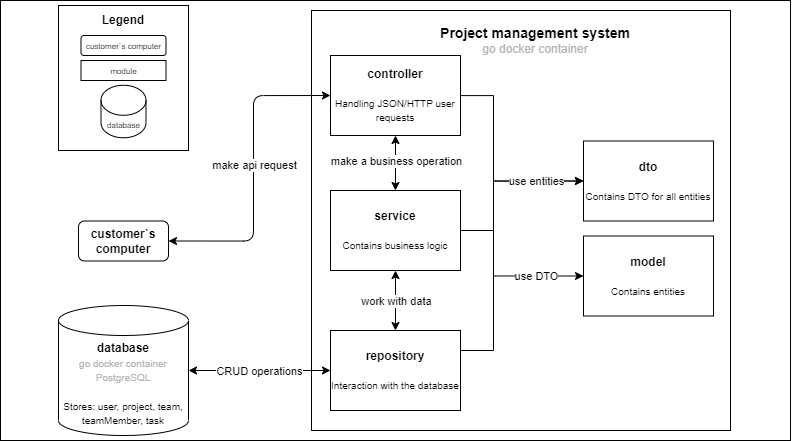

The diagram above was exported from draw.io. Its source (the exported page's mxGraphModel, read from the mxfile embedded in the PNG):
<mxGraphModel dx="617" dy="796" grid="1" gridSize="10" guides="1" tooltips="1" connect="1" arrows="1" fold="1" page="1" pageScale="1" pageWidth="827" pageHeight="1169" math="0" shadow="0">
  <root>
    <mxCell id="0" />
    <mxCell id="1" parent="0" />
    <mxCell id="ZCxYQZbHBfAMR4lX5slP-64" value="" style="whiteSpace=wrap;html=1;" parent="1" vertex="1">
      <mxGeometry x="846" y="20" width="790" height="440" as="geometry" />
    </mxCell>
    <mxCell id="ZCxYQZbHBfAMR4lX5slP-2" value="" style="whiteSpace=wrap;html=1;" parent="1" vertex="1">
      <mxGeometry x="1157" y="30" width="419" height="420" as="geometry" />
    </mxCell>
    <mxCell id="ZCxYQZbHBfAMR4lX5slP-3" value="&lt;b&gt;customer`s computer&lt;/b&gt;" style="rounded=1;whiteSpace=wrap;html=1;" parent="1" vertex="1">
      <mxGeometry x="924" y="240.5" width="90" height="40" as="geometry" />
    </mxCell>
    <mxCell id="ZCxYQZbHBfAMR4lX5slP-4" value="" style="endArrow=classic;html=1;rounded=1;endFill=1;strokeColor=default;startArrow=classic;startFill=1;exitX=1;exitY=0.5;exitDx=0;exitDy=0;entryX=0;entryY=0.5;entryDx=0;entryDy=0;edgeStyle=orthogonalEdgeStyle;" parent="1" source="ZCxYQZbHBfAMR4lX5slP-3" target="ZCxYQZbHBfAMR4lX5slP-9" edge="1">
      <mxGeometry relative="1" as="geometry">
        <mxPoint x="1056" y="-30" as="sourcePoint" />
        <mxPoint x="1136" y="-30" as="targetPoint" />
        <Array as="points">
          <mxPoint x="1099" y="261" />
          <mxPoint x="1099" y="115" />
        </Array>
      </mxGeometry>
    </mxCell>
    <mxCell id="ZCxYQZbHBfAMR4lX5slP-5" value="make api request" style="edgeLabel;resizable=0;html=1;align=center;verticalAlign=middle;" parent="ZCxYQZbHBfAMR4lX5slP-4" connectable="0" vertex="1">
      <mxGeometry relative="1" as="geometry">
        <mxPoint y="-7" as="offset" />
      </mxGeometry>
    </mxCell>
    <mxCell id="ZCxYQZbHBfAMR4lX5slP-7" value="&lt;b&gt;database&lt;/b&gt;&lt;br&gt;&lt;font style=&quot;font-size: 10px;&quot;&gt;&lt;font color=&quot;#b3b3b3&quot;&gt;go docker container&lt;br&gt;PostgreSQL&lt;/font&gt;&lt;br&gt;&lt;br&gt;Stores:&amp;nbsp;user, project, team, teamMember, task&lt;br&gt;&lt;/font&gt;" style="shape=cylinder3;whiteSpace=wrap;html=1;boundedLbl=1;backgroundOutline=1;size=15;" parent="1" vertex="1">
      <mxGeometry x="904" y="325" width="130" height="130" as="geometry" />
    </mxCell>
    <mxCell id="ZCxYQZbHBfAMR4lX5slP-48" value="" style="edgeStyle=orthogonalEdgeStyle;rounded=0;orthogonalLoop=1;jettySize=auto;html=1;startArrow=classic;startFill=1;" parent="1" source="ZCxYQZbHBfAMR4lX5slP-9" target="ZCxYQZbHBfAMR4lX5slP-10" edge="1">
      <mxGeometry relative="1" as="geometry" />
    </mxCell>
    <mxCell id="ZCxYQZbHBfAMR4lX5slP-59" value="" style="edgeStyle=orthogonalEdgeStyle;rounded=0;orthogonalLoop=1;jettySize=auto;html=1;entryX=0;entryY=0.5;entryDx=0;entryDy=0;" parent="1" source="ZCxYQZbHBfAMR4lX5slP-9" target="ZCxYQZbHBfAMR4lX5slP-6" edge="1">
      <mxGeometry relative="1" as="geometry">
        <mxPoint x="1439" y="250.0526315789475" as="targetPoint" />
        <Array as="points">
          <mxPoint x="1339" y="115" />
          <mxPoint x="1339" y="200" />
        </Array>
      </mxGeometry>
    </mxCell>
    <mxCell id="ZCxYQZbHBfAMR4lX5slP-9" value="&lt;font style=&quot;&quot;&gt;&lt;b style=&quot;&quot;&gt;&lt;font style=&quot;font-size: 12px;&quot;&gt;controller&lt;/font&gt;&lt;br&gt;&lt;/b&gt;&lt;br&gt;&lt;/font&gt;&lt;font style=&quot;font-size: 10px;&quot;&gt;Handling JSON/HTTP user requests&lt;br&gt;&lt;/font&gt;" style="rounded=0;whiteSpace=wrap;html=1;" parent="1" vertex="1">
      <mxGeometry x="1176" y="75" width="130" height="80" as="geometry" />
    </mxCell>
    <mxCell id="ZCxYQZbHBfAMR4lX5slP-49" value="" style="edgeStyle=orthogonalEdgeStyle;rounded=0;orthogonalLoop=1;jettySize=auto;html=1;startArrow=classic;startFill=1;" parent="1" source="ZCxYQZbHBfAMR4lX5slP-10" target="ZCxYQZbHBfAMR4lX5slP-11" edge="1">
      <mxGeometry relative="1" as="geometry" />
    </mxCell>
    <mxCell id="ZCxYQZbHBfAMR4lX5slP-58" value="" style="edgeStyle=orthogonalEdgeStyle;rounded=0;orthogonalLoop=1;jettySize=auto;html=1;entryX=0;entryY=0.5;entryDx=0;entryDy=0;" parent="1" source="ZCxYQZbHBfAMR4lX5slP-10" target="ZCxYQZbHBfAMR4lX5slP-8" edge="1">
      <mxGeometry relative="1" as="geometry">
        <mxPoint x="1439" y="250" as="targetPoint" />
        <Array as="points">
          <mxPoint x="1339" y="250" />
          <mxPoint x="1339" y="296" />
        </Array>
      </mxGeometry>
    </mxCell>
    <mxCell id="ZCxYQZbHBfAMR4lX5slP-10" value="&lt;b&gt;service&lt;/b&gt;&lt;font style=&quot;font-size: 10px;&quot;&gt;&lt;font color=&quot;#b3b3b3&quot;&gt;&lt;br&gt;&lt;/font&gt;&lt;br&gt;&lt;/font&gt;&lt;font style=&quot;font-size: 10px;&quot;&gt;Contains business logic&lt;br&gt;&lt;/font&gt;" style="rounded=0;whiteSpace=wrap;html=1;" parent="1" vertex="1">
      <mxGeometry x="1176" y="210" width="130" height="80" as="geometry" />
    </mxCell>
    <mxCell id="ZCxYQZbHBfAMR4lX5slP-60" style="edgeStyle=orthogonalEdgeStyle;rounded=0;orthogonalLoop=1;jettySize=auto;html=1;exitX=1;exitY=0.25;exitDx=0;exitDy=0;entryX=0;entryY=0.5;entryDx=0;entryDy=0;" parent="1" source="ZCxYQZbHBfAMR4lX5slP-11" target="ZCxYQZbHBfAMR4lX5slP-6" edge="1">
      <mxGeometry relative="1" as="geometry">
        <mxPoint x="1439" y="250" as="targetPoint" />
        <Array as="points">
          <mxPoint x="1339" y="370" />
          <mxPoint x="1339" y="201" />
        </Array>
      </mxGeometry>
    </mxCell>
    <mxCell id="ZCxYQZbHBfAMR4lX5slP-11" value="&lt;b&gt;repository&lt;/b&gt;&lt;font style=&quot;font-size: 10px;&quot;&gt;&lt;font color=&quot;#b3b3b3&quot;&gt;&lt;br&gt;&lt;/font&gt;&lt;br&gt;&lt;/font&gt;&lt;font style=&quot;font-size: 10px;&quot;&gt;Interaction with the database&lt;br&gt;&lt;/font&gt;" style="rounded=0;whiteSpace=wrap;html=1;" parent="1" vertex="1">
      <mxGeometry x="1176" y="350" width="130" height="80" as="geometry" />
    </mxCell>
    <mxCell id="ZCxYQZbHBfAMR4lX5slP-24" value="" style="endArrow=classic;html=1;rounded=1;startArrow=classic;startFill=1;edgeStyle=orthogonalEdgeStyle;exitX=0;exitY=0.5;exitDx=0;exitDy=0;entryX=1;entryY=0.5;entryDx=0;entryDy=0;entryPerimeter=0;" parent="1" source="ZCxYQZbHBfAMR4lX5slP-11" target="ZCxYQZbHBfAMR4lX5slP-7" edge="1">
      <mxGeometry relative="1" as="geometry">
        <mxPoint x="1376" y="494" as="sourcePoint" />
        <mxPoint x="1479" y="480" as="targetPoint" />
      </mxGeometry>
    </mxCell>
    <mxCell id="ZCxYQZbHBfAMR4lX5slP-25" value="CRUD operations" style="edgeLabel;resizable=0;html=1;align=center;verticalAlign=middle;" parent="ZCxYQZbHBfAMR4lX5slP-24" connectable="0" vertex="1">
      <mxGeometry relative="1" as="geometry">
        <mxPoint x="-1" as="offset" />
      </mxGeometry>
    </mxCell>
    <mxCell id="ZCxYQZbHBfAMR4lX5slP-28" value="&lt;font style=&quot;&quot;&gt;&lt;span style=&quot;font-size: 14px;&quot;&gt;Project management system&lt;/span&gt;&lt;br&gt;&lt;span style=&quot;font-weight: normal;&quot;&gt;&lt;font style=&quot;font-size: 12px;&quot; color=&quot;#b3b3b3&quot;&gt;go docker container&lt;/font&gt;&lt;/span&gt;&lt;br&gt;&lt;/font&gt;" style="text;html=1;strokeColor=none;fillColor=none;align=center;verticalAlign=middle;whiteSpace=wrap;rounded=0;fontStyle=1" parent="1" vertex="1">
      <mxGeometry x="1256" y="45" width="250" height="30" as="geometry" />
    </mxCell>
    <mxCell id="ZCxYQZbHBfAMR4lX5slP-35" value="" style="whiteSpace=wrap;html=1;" parent="1" vertex="1">
      <mxGeometry x="904" y="25" width="130" height="145" as="geometry" />
    </mxCell>
    <mxCell id="ZCxYQZbHBfAMR4lX5slP-36" value="&lt;b&gt;Legend&lt;/b&gt;" style="text;html=1;strokeColor=none;fillColor=none;align=center;verticalAlign=middle;whiteSpace=wrap;rounded=0;" parent="1" vertex="1">
      <mxGeometry x="939" y="25" width="60" height="30" as="geometry" />
    </mxCell>
    <mxCell id="ZCxYQZbHBfAMR4lX5slP-37" value="&lt;font style=&quot;font-size: 8px;&quot;&gt;customer`s computer&lt;/font&gt;" style="rounded=1;whiteSpace=wrap;html=1;" parent="1" vertex="1">
      <mxGeometry x="926.5" y="55" width="85" height="20" as="geometry" />
    </mxCell>
    <mxCell id="ZCxYQZbHBfAMR4lX5slP-38" value="&lt;font style=&quot;&quot;&gt;&lt;font style=&quot;font-size: 8px;&quot;&gt;module&lt;/font&gt;&lt;br&gt;&lt;/font&gt;" style="rounded=0;whiteSpace=wrap;html=1;" parent="1" vertex="1">
      <mxGeometry x="926.5" y="80" width="85" height="20" as="geometry" />
    </mxCell>
    <mxCell id="ZCxYQZbHBfAMR4lX5slP-39" value="&lt;font style=&quot;font-size: 8px;&quot;&gt;database&lt;/font&gt;&lt;font style=&quot;font-size: 10px;&quot;&gt;&lt;br&gt;&lt;/font&gt;" style="shape=cylinder3;whiteSpace=wrap;html=1;boundedLbl=1;backgroundOutline=1;size=15;" parent="1" vertex="1">
      <mxGeometry x="946.5" y="104.75" width="45" height="52.5" as="geometry" />
    </mxCell>
    <mxCell id="ZCxYQZbHBfAMR4lX5slP-50" value="make a business operation" style="edgeLabel;resizable=0;html=1;align=center;verticalAlign=middle;" parent="1" connectable="0" vertex="1">
      <mxGeometry x="1241" y="180" as="geometry" />
    </mxCell>
    <mxCell id="ZCxYQZbHBfAMR4lX5slP-51" value="work with data" style="edgeLabel;resizable=0;html=1;align=center;verticalAlign=middle;" parent="1" connectable="0" vertex="1">
      <mxGeometry x="1241" y="320" as="geometry" />
    </mxCell>
    <mxCell id="ZCxYQZbHBfAMR4lX5slP-6" value="&lt;font style=&quot;&quot;&gt;&lt;b style=&quot;&quot;&gt;&lt;font style=&quot;font-size: 12px;&quot;&gt;dto&lt;/font&gt;&lt;/b&gt;&lt;br&gt;&lt;br&gt;&lt;span style=&quot;font-size: 10px;&quot;&gt;Contains DTO for all entities&lt;/span&gt;&lt;br&gt;&lt;/font&gt;" style="rounded=0;whiteSpace=wrap;html=1;" parent="1" vertex="1">
      <mxGeometry x="1429" y="160.5" width="130" height="80" as="geometry" />
    </mxCell>
    <mxCell id="ZCxYQZbHBfAMR4lX5slP-8" value="&lt;b&gt;model&lt;/b&gt;&lt;font style=&quot;font-size: 10px;&quot;&gt;&lt;font color=&quot;#b3b3b3&quot;&gt;&lt;br&gt;&lt;/font&gt;&lt;br&gt;&lt;/font&gt;&lt;font style=&quot;font-size: 10px;&quot;&gt;Contains entities&lt;br&gt;&lt;/font&gt;" style="rounded=0;whiteSpace=wrap;html=1;" parent="1" vertex="1">
      <mxGeometry x="1429" y="255.5" width="130" height="80" as="geometry" />
    </mxCell>
    <mxCell id="ZCxYQZbHBfAMR4lX5slP-62" value="use entities" style="edgeLabel;resizable=0;html=1;align=center;verticalAlign=middle;" parent="1" connectable="0" vertex="1">
      <mxGeometry x="1381.0005263157896" y="200.50208263565605" as="geometry" />
    </mxCell>
    <mxCell id="ZCxYQZbHBfAMR4lX5slP-63" value="use DTO" style="edgeLabel;resizable=0;html=1;align=center;verticalAlign=middle;" parent="1" connectable="0" vertex="1">
      <mxGeometry x="1381.0005263157896" y="295.50208263565605" as="geometry" />
    </mxCell>
  </root>
</mxGraphModel>